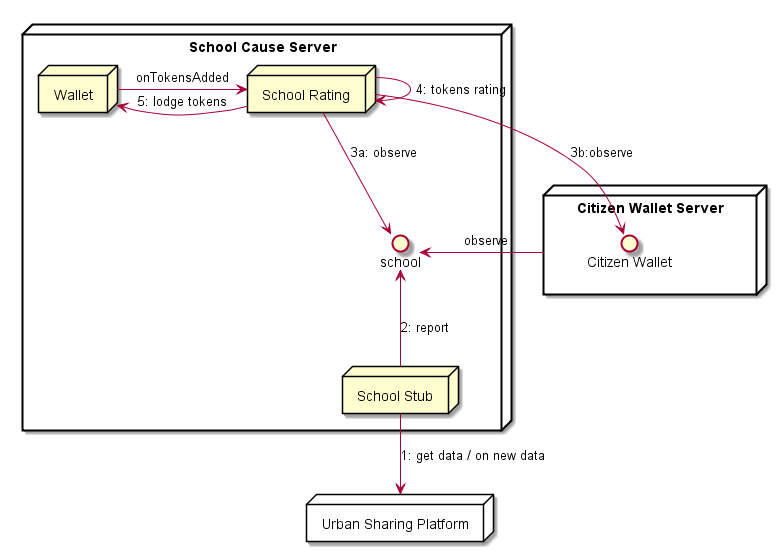

The diagram above was rendered by PlantUML. Its source (embedded in the PNG):
@startuml

node "School Cause Server" as dsmServer {

node "School Rating" as agent

node "School Stub" as schoolStub

interface school
node "Wallet" as wallet


}


node "Urban Sharing Platform" as usp {
}

node "Citizen Wallet Server" as citz {
interface "Citizen Wallet" as citzWallet
}


schoolStub -down-> usp : 1: get data / on new data

schoolStub -up-> school : 2: report

agent -down-> school : 3a: observe

agent --> citzWallet : 3b:observe

agent -> agent : 4: tokens rating

agent -up-> wallet : 5: lodge tokens

citz -> school : observe

wallet -> agent : onTokensAdded


@enduml